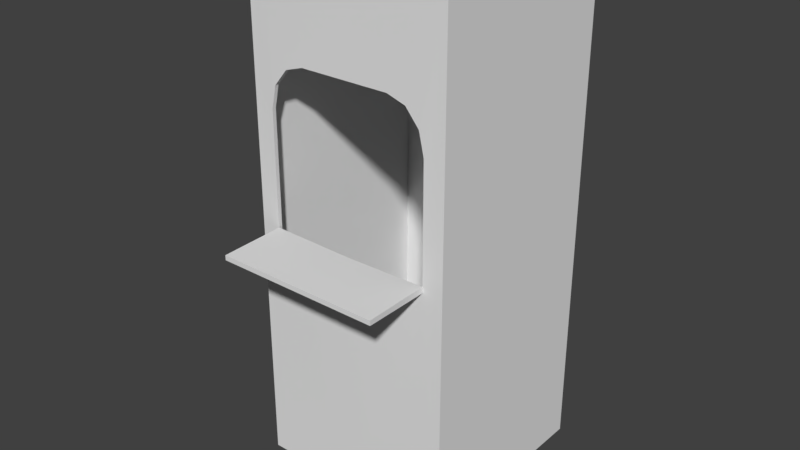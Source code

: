 # Source: Cashier.blend  (saved by Blender 2.79.6; exported with 4.5.12 LTS)
import bpy
from mathutils import Matrix  # noqa: F401  (used for matrix-valued properties, if any)

bpy.ops.wm.read_factory_settings(use_empty=True)
scene = bpy.context.scene
scene.name = 'Scene'

# ---- collections
col_collection_1 = bpy.data.collections.new('Collection 1'); scene.collection.children.link(col_collection_1)

# ---- world
world_world = bpy.data.worlds.new('World'); scene.world = world_world
world_world.color = (0.05088, 0.05088, 0.05088)
world_world.use_sun_shadow = False
world_world.sun_shadow_jitter_overblur = 0.0

# ---- meshes
me_plane = bpy.data.meshes.new('Plane')
me_plane.from_pydata([(-0.4023, -0.4852, 0.9607), (0.4023, -0.4852, 0.9607), (-0.4891, 0.4891, 0.008699), (0.4891, 0.4891, 0.008699), (-0.4891, 0.4891, 1.974), (0.4891, 0.4891, 1.974), (-0.4891, -0.4891, 0.008699), (0.4891, -0.4891, 0.008699), (-0.4891, -0.4891, 1.974), (0.4891, -0.4891, 1.974), (-0.4023, -0.504, 0.9607), (0.4023, -0.504, 0.9607), (-0.5, 0.5, -0.008699), (0.5, 0.5, -0.008699), (-0.5, 0.5, 1.991), (0.5, 0.5, 1.991), (-0.5, -0.5, -0.008699), (0.5, -0.5, -0.008699), (-0.5, -0.5, 1.991), (0.5, -0.5, 1.991), (-0.2211, -0.4852, 1.602), (-0.4023, -0.4852, 1.428), (-0.4652, -0.4881, 1.87), (-0.3117, -0.4852, 1.579), (-0.378, -0.4852, 1.515), (0.2211, -0.4852, 1.602), (0.4023, -0.4852, 1.428), (0.4652, -0.4881, 1.87), (0.3117, -0.4852, 1.579), (0.378, -0.4852, 1.515), (-0.4023, -0.504, 1.428), (-0.2211, -0.504, 1.602), (-0.4693, -0.5012, 1.868), (-0.378, -0.504, 1.515), (-0.3117, -0.504, 1.579), (0.4023, -0.504, 1.428), (0.2211, -0.504, 1.602), (0.4693, -0.5012, 1.868), (0.378, -0.504, 1.515), (0.3117, -0.504, 1.579), (-0.4023, -0.8199, 0.9607), (0.4023, -0.8199, 0.9607), (-0.4023, -0.8199, 0.9797), (0.4023, -0.8199, 0.9797), (-0.4023, -0.4852, 0.9841), (-0.4023, -0.504, 0.9841), (0.0, -0.4891, 0.008699), (0.0, 0.4891, 0.008699), (0.0, -0.4891, 1.974), (0.0, 0.4891, 1.974), (0.0, -0.4852, 0.9607), (0.0, -0.5, -0.008699), (0.0, 0.5, -0.008699), (0.0, -0.5, 1.991), (0.0, 0.5, 1.991), (0.0, -0.504, 0.9607), (0.0, -0.4852, 1.602), (0.0, -0.504, 1.602), (0.0, -0.8199, 0.9607), (0.0, -0.8199, 0.9797), (0.4023, -0.4852, 0.9841), (0.4023, -0.504, 0.9841), (0.0, -0.5058, 0.9797)], [], [(60, 61, 35, 26), (48, 8, 4, 49), (47, 49, 4, 2), (2, 4, 8, 6), (48, 49, 5, 9), (44, 21, 30, 45), (57, 53, 18, 32, 31), (48, 56, 20, 22, 8), (35, 61, 11, 17, 19, 37), (53, 54, 14, 18), (52, 12, 14, 54), (1, 7, 46, 50), (12, 16, 18, 14), (53, 19, 15, 54), (30, 32, 18, 16, 10, 45), (28, 29, 38, 39), (50, 0, 10, 55), (22, 21, 44, 0, 6, 8), (25, 27, 28), (55, 11, 41, 58), (20, 23, 22), (23, 24, 22), (24, 21, 22), (28, 27, 29), (25, 28, 39, 36), (29, 27, 26), (30, 33, 32), (33, 34, 32), (34, 31, 32), (39, 37, 36), (7, 3, 47, 46), (25, 36, 57, 56), (20, 31, 34, 23), (23, 34, 33, 24), (24, 33, 30, 21), (61, 62, 59, 43), (35, 37, 38), (1, 11, 61, 60), (58, 41, 43, 59), (55, 58, 40, 10), (58, 59, 42, 40), (0, 44, 45, 10), (45, 10, 40, 42), (52, 54, 15, 13), (20, 56, 57, 31), (13, 15, 19, 17), (29, 26, 35, 38), (48, 9, 27, 25, 56), (50, 55, 11, 1), (16, 12, 52, 51), (10, 16, 51, 55), (27, 9, 7, 1, 60, 26), (38, 37, 39), (17, 51, 52, 13), (57, 36, 37, 19, 53), (6, 46, 47, 2), (0, 50, 46, 6), (47, 3, 5, 49), (3, 7, 9, 5), (11, 55, 51, 17), (45, 42, 59, 62), (61, 43, 41, 11)])
me_plane.polygons.foreach_set('use_smooth', [True] * 62)
me_plane.use_remesh_preserve_volume = False
me_plane.use_remesh_preserve_attributes = False
me_plane.use_mirror_vertex_groups = False
me_plane.update()

# ---- objects
ob_plane = bpy.data.objects.new('Plane', me_plane)

# ---- transforms, parenting, visibility, modifiers, constraints
ob_plane.location = (0.0, 0.0, 0.0)
ob_plane.scale = (1.0, 1.0, 1.25)
ob_plane.lineart.crease_threshold = 0.0
_m = ob_plane.modifiers.new('EdgeSplit', 'EDGE_SPLIT')

# ---- collection membership
col_collection_1.objects.link(ob_plane)

# ---- scene / render settings (as saved in the file)
scene.frame_start = 1; scene.frame_end = 250; scene.frame_set(1)
scene.render.engine = 'BLENDER_EEVEE_NEXT'
scene.render.resolution_percentage = 50
scene.render.dither_intensity = 0.0
scene.cycles.use_denoising = False
scene.cycles.samples = 128
scene.cycles.sampling_pattern = 'TABULATED_SOBOL'
scene.cycles.use_adaptive_sampling = False
scene.cycles.use_light_tree = False
scene.view_settings.view_transform = 'Standard'
bpy.context.view_layer.update()

# ---- added for rendering (the .blend has no active camera and no usable light): camera, sun
cam_auto = bpy.data.cameras.new('AutoCamera')
cam_auto.lens = 50.0
cam_auto.sensor_width = 36.0
cam_auto.clip_end = 1000.0
ob_auto_camera = bpy.data.objects.new('AutoCamera', cam_auto)
scene.collection.objects.link(ob_auto_camera)
ob_auto_camera.location = (2.77445, -3.48927, 3.45868)
ob_auto_camera.rotation_euler = (1.09748, -7.21219e-08, 0.694738)
scene.camera = ob_auto_camera
light_auto_sun = bpy.data.lights.new('AutoSun', 'SUN')
light_auto_sun.energy = 3.0
light_auto_sun.angle = 0.0523599
ob_auto_sun = bpy.data.objects.new('AutoSun', light_auto_sun)
scene.collection.objects.link(ob_auto_sun)
ob_auto_sun.rotation_euler = (0.872665, 0.174533, 0.523599)
bpy.context.view_layer.update()
